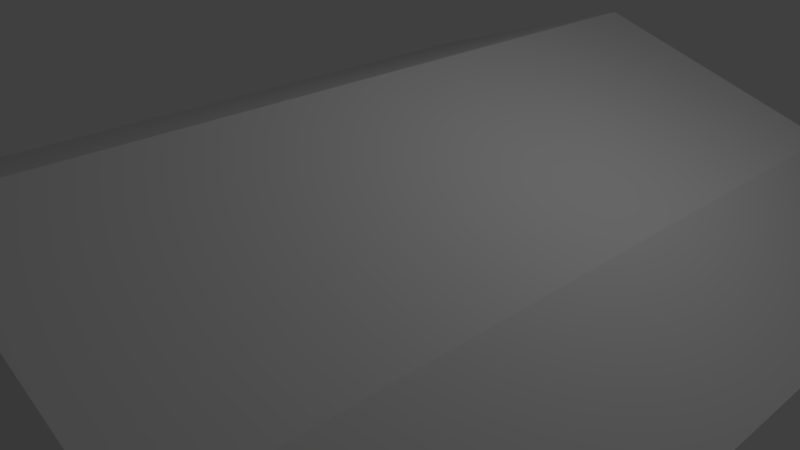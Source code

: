 # Source: greenhouse.blend  (saved by Blender 2.79.0; exported with 4.5.12 LTS)
import bpy
from mathutils import Matrix  # noqa: F401  (used for matrix-valued properties, if any)

bpy.ops.wm.read_factory_settings(use_empty=True)
scene = bpy.context.scene
scene.name = 'Scene'

# ---- collections
col_collection_1 = bpy.data.collections.new('Collection 1'); scene.collection.children.link(col_collection_1)

# ---- materials (node trees are filled in below, after node groups)
mat_material = bpy.data.materials.new('Material')
mat_material.alpha_threshold = 0.0
mat_material.use_transparent_shadow = False
mat_material.roughness = 0.5
mat_material.line_color = (0.0, 0.0, 0.0, 1.0)

# ---- material node trees

# ---- world
world_world = bpy.data.worlds.new('World'); scene.world = world_world
world_world.color = (0.05088, 0.05088, 0.05088)
world_world.use_sun_shadow = False
world_world.sun_shadow_jitter_overblur = 0.0
world_world.cycles.sampling_method = 'MANUAL'

# ---- cameras
cam_camera = bpy.data.cameras.new('Camera')
cam_camera.clip_end = 100.0
cam_camera.lens = 35.0
cam_camera.sensor_width = 32.0
cam_camera.sensor_height = 18.0
cam_camera.ortho_scale = 7.314
cam_camera.dof.focus_distance = 0.0
cam_camera.dof.aperture_fstop = 128.0

# ---- lights
light_lamp = bpy.data.lights.new('Lamp', 'POINT')
light_lamp.transmission_factor = 0.0
light_lamp.cutoff_distance = 30.0
light_lamp.energy = 100.0
light_lamp.shadow_buffer_clip_start = 1.001
light_lamp.shadow_soft_size = 0.1
light_lamp.shadow_maximum_resolution = 0.006
light_lamp.use_absolute_resolution = True

# ---- meshes
me_cube = bpy.data.meshes.new('Cube')
me_cube.from_pydata([(1.0, 1.0, -1.0), (1.0, -1.0, -1.0), (-1.0, -1.0, -1.0), (-1.0, 1.0, -1.0), (0.6688, 1.0, 0.1761), (0.6688, -1.0, 0.1761), (-0.6751, -1.0, 0.1761), (-0.6751, 1.0, 0.1761), (2.682e-07, 1.0, 1.299), (-5.066e-07, -1.0, 1.299)], [], [(6, 5, 9), (0, 4, 5, 1), (1, 5, 6, 2), (2, 6, 7, 3), (4, 0, 3, 7), (5, 4, 8, 9), (7, 6, 9, 8), (4, 7, 8)])
_uv = me_cube.uv_layers.new(name='UVMap')
_uv.uv.foreach_set('vector', [0.3356, 0.6312, 0.1463, 0.5174, 0.3356, 0.4158, 0.6644, 9.118e-05, 0.6644, 0.2009, 0.3356, 0.2009, 0.3356, 9.122e-05, 9.118e-05, 0.655, 0.1463, 0.5174, 0.3356, 0.6312, 0.2818, 0.8244, 0.3356, 0.8317, 0.3356, 0.6312, 0.6644, 0.6312, 0.6644, 0.8317, 0.8537, 0.5174, 0.9999, 0.655, 0.7182, 0.8244, 0.6644, 0.6312, 0.3356, 0.2009, 0.6644, 0.2009, 0.6644, 0.4158, 0.3356, 0.4158, 0.6644, 0.6312, 0.3356, 0.6312, 0.3356, 0.4158, 0.6644, 0.4158, 0.8537, 0.5174, 0.6644, 0.6312, 0.6644, 0.4158])
me_cube.materials.append(mat_material)
me_cube.use_remesh_preserve_volume = False
me_cube.use_remesh_preserve_attributes = False
me_cube.use_mirror_vertex_groups = False
me_cube.update()

# ---- objects
ob_cube = bpy.data.objects.new('Cube', me_cube)
ob_lamp = bpy.data.objects.new('Lamp', light_lamp)
ob_camera = bpy.data.objects.new('Camera', cam_camera)

# ---- transforms, parenting, visibility, modifiers, constraints
ob_cube.location = (0.0, 0.0, 1.02)
ob_cube.scale = (5.071, 5.026, 1.0)
ob_cube.lock_rotations_4d = False
ob_cube.empty_display_type = 'ARROWS'
ob_cube.lineart.crease_threshold = 0.0
ob_lamp.location = (4.076, 1.005, 5.904)
ob_lamp.rotation_euler = (0.6503, 0.05522, 1.866)
ob_lamp.lock_rotations_4d = False
ob_lamp.empty_display_type = 'ARROWS'
ob_lamp.color = (0.0, 0.0, 0.0, 0.0)
ob_lamp.lineart.crease_threshold = 0.0
ob_camera.location = (7.481, -6.508, 5.344)
ob_camera.rotation_euler = (1.109, 0.0, 0.8149)
ob_camera.lock_rotations_4d = False
ob_camera.empty_display_type = 'ARROWS'
ob_camera.color = (0.0, 0.0, 0.0, 0.0)
ob_camera.display_type = 'WIRE'
ob_camera.lineart.crease_threshold = 0.0

# ---- collection membership
col_collection_1.objects.link(ob_cube)
col_collection_1.objects.link(ob_lamp)
col_collection_1.objects.link(ob_camera)

# ---- scene / render settings (as saved in the file)
scene.camera = ob_camera
scene.frame_start = 1; scene.frame_end = 250; scene.frame_set(1)
scene.render.engine = 'BLENDER_EEVEE_NEXT'
scene.render.resolution_percentage = 50
scene.render.dither_intensity = 0.0
scene.cycles.use_denoising = False
scene.cycles.samples = 128
scene.cycles.sampling_pattern = 'TABULATED_SOBOL'
scene.cycles.use_adaptive_sampling = False
scene.cycles.use_light_tree = False
scene.cycles.blur_glossy = 0.0
scene.cycles.sample_clamp_indirect = 0.0
scene.view_settings.view_transform = 'Standard'
bpy.context.view_layer.update()
